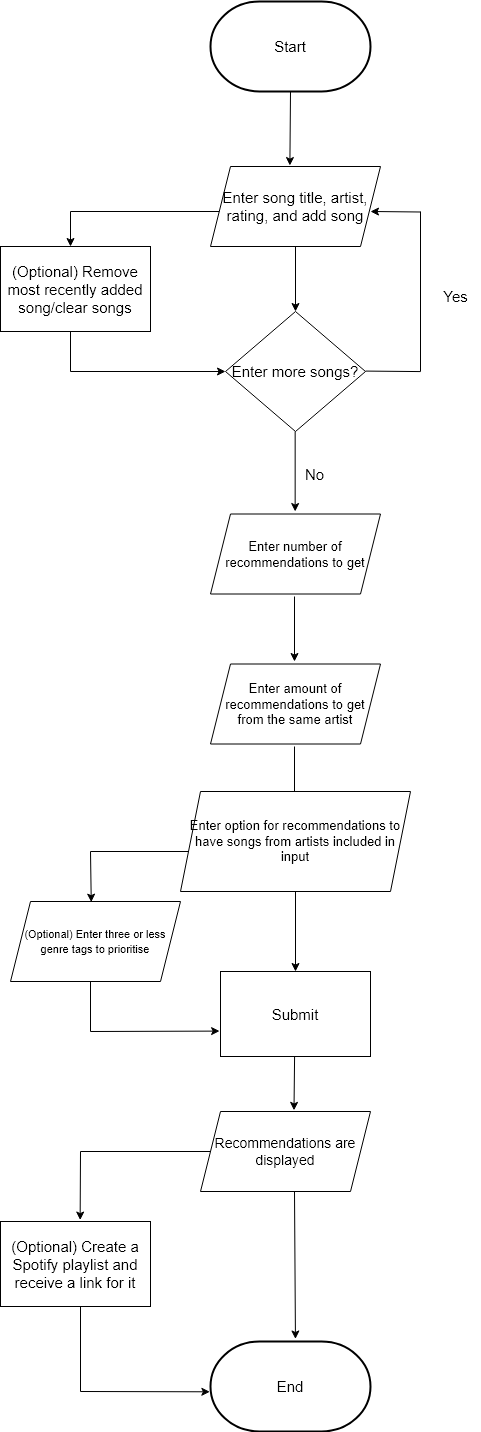

The diagram above was exported from draw.io. Its source (the exported page's mxGraphModel, read from the mxfile embedded in the PNG):
<mxGraphModel dx="2392" dy="2142" grid="1" gridSize="10" guides="1" tooltips="1" connect="1" arrows="1" fold="1" page="1" pageScale="1" pageWidth="1169" pageHeight="827" math="0" shadow="0">
  <root>
    <mxCell id="0" />
    <mxCell id="1" parent="0" />
    <mxCell id="SgYgFS-3ot05GItg9lie-1" value="&lt;font style=&quot;font-size: 15px;&quot;&gt;Start&lt;/font&gt;" style="strokeWidth=2;html=1;shape=mxgraph.flowchart.terminator;whiteSpace=wrap;" parent="1" vertex="1">
      <mxGeometry x="480" y="-60" width="160" height="90" as="geometry" />
    </mxCell>
    <mxCell id="SgYgFS-3ot05GItg9lie-2" value="" style="endArrow=classic;html=1;rounded=0;entryX=0.467;entryY=-0.012;entryDx=0;entryDy=0;entryPerimeter=0;" parent="1" edge="1" target="XRvtr_s2hen0QE-m1Am5-26">
      <mxGeometry width="50" height="50" relative="1" as="geometry">
        <mxPoint x="560" y="30" as="sourcePoint" />
        <mxPoint x="560" y="100" as="targetPoint" />
      </mxGeometry>
    </mxCell>
    <mxCell id="SgYgFS-3ot05GItg9lie-4" value="&lt;font style=&quot;font-size: 15px;&quot;&gt;Enter more songs?&lt;/font&gt;" style="rhombus;whiteSpace=wrap;html=1;" parent="1" vertex="1">
      <mxGeometry x="495" y="250" width="140" height="120" as="geometry" />
    </mxCell>
    <mxCell id="SgYgFS-3ot05GItg9lie-5" value="" style="endArrow=classic;html=1;rounded=0;entryX=0.5;entryY=0;entryDx=0;entryDy=0;exitX=0.5;exitY=1;exitDx=0;exitDy=0;" parent="1" source="XRvtr_s2hen0QE-m1Am5-26" target="SgYgFS-3ot05GItg9lie-4" edge="1">
      <mxGeometry width="50" height="50" relative="1" as="geometry">
        <mxPoint x="560" y="200" as="sourcePoint" />
        <mxPoint x="500" y="310" as="targetPoint" />
      </mxGeometry>
    </mxCell>
    <mxCell id="SgYgFS-3ot05GItg9lie-6" value="" style="endArrow=none;html=1;rounded=0;" parent="1" edge="1">
      <mxGeometry width="50" height="50" relative="1" as="geometry">
        <mxPoint x="635" y="309.58" as="sourcePoint" />
        <mxPoint x="690" y="310.08" as="targetPoint" />
      </mxGeometry>
    </mxCell>
    <mxCell id="SgYgFS-3ot05GItg9lie-10" value="" style="endArrow=classic;html=1;rounded=0;" parent="1" edge="1">
      <mxGeometry width="50" height="50" relative="1" as="geometry">
        <mxPoint x="690" y="150.49999999999997" as="sourcePoint" />
        <mxPoint x="640" y="149.99999999999997" as="targetPoint" />
      </mxGeometry>
    </mxCell>
    <mxCell id="SgYgFS-3ot05GItg9lie-11" value="" style="endArrow=none;html=1;rounded=0;" parent="1" edge="1">
      <mxGeometry width="50" height="50" relative="1" as="geometry">
        <mxPoint x="690" y="310" as="sourcePoint" />
        <mxPoint x="690" y="150" as="targetPoint" />
      </mxGeometry>
    </mxCell>
    <mxCell id="SgYgFS-3ot05GItg9lie-12" value="&lt;font style=&quot;font-size: 15px;&quot;&gt;Yes&lt;/font&gt;" style="text;html=1;align=center;verticalAlign=middle;resizable=0;points=[];autosize=1;strokeColor=none;fillColor=none;" parent="1" vertex="1">
      <mxGeometry x="700" y="220" width="50" height="30" as="geometry" />
    </mxCell>
    <mxCell id="SgYgFS-3ot05GItg9lie-18" value="" style="endArrow=classic;html=1;rounded=0;" parent="1" edge="1">
      <mxGeometry width="50" height="50" relative="1" as="geometry">
        <mxPoint x="340" y="150" as="sourcePoint" />
        <mxPoint x="340" y="185" as="targetPoint" />
      </mxGeometry>
    </mxCell>
    <mxCell id="XRvtr_s2hen0QE-m1Am5-1" value="" style="endArrow=none;html=1;rounded=0;" edge="1" parent="1">
      <mxGeometry width="50" height="50" relative="1" as="geometry">
        <mxPoint x="490" y="150" as="sourcePoint" />
        <mxPoint x="340" y="150" as="targetPoint" />
      </mxGeometry>
    </mxCell>
    <mxCell id="XRvtr_s2hen0QE-m1Am5-6" value="" style="endArrow=classic;html=1;rounded=0;entryX=0;entryY=0.5;entryDx=0;entryDy=0;" edge="1" parent="1" target="SgYgFS-3ot05GItg9lie-4">
      <mxGeometry width="50" height="50" relative="1" as="geometry">
        <mxPoint x="340" y="310" as="sourcePoint" />
        <mxPoint x="620" y="440" as="targetPoint" />
      </mxGeometry>
    </mxCell>
    <mxCell id="XRvtr_s2hen0QE-m1Am5-10" value="" style="endArrow=none;html=1;rounded=0;" edge="1" parent="1">
      <mxGeometry width="50" height="50" relative="1" as="geometry">
        <mxPoint x="340" y="310" as="sourcePoint" />
        <mxPoint x="340" y="260" as="targetPoint" />
      </mxGeometry>
    </mxCell>
    <mxCell id="XRvtr_s2hen0QE-m1Am5-11" value="" style="endArrow=classic;html=1;rounded=0;" edge="1" parent="1">
      <mxGeometry width="50" height="50" relative="1" as="geometry">
        <mxPoint x="564.66" y="370" as="sourcePoint" />
        <mxPoint x="564.66" y="450" as="targetPoint" />
      </mxGeometry>
    </mxCell>
    <mxCell id="XRvtr_s2hen0QE-m1Am5-12" value="&lt;font style=&quot;font-size: 15px;&quot;&gt;No&lt;/font&gt;" style="text;html=1;align=center;verticalAlign=middle;resizable=0;points=[];autosize=1;strokeColor=none;fillColor=none;" vertex="1" parent="1">
      <mxGeometry x="564" y="398" width="40" height="30" as="geometry" />
    </mxCell>
    <mxCell id="XRvtr_s2hen0QE-m1Am5-14" value="" style="endArrow=classic;html=1;rounded=0;" edge="1" parent="1">
      <mxGeometry width="50" height="50" relative="1" as="geometry">
        <mxPoint x="564" y="535" as="sourcePoint" />
        <mxPoint x="564" y="600" as="targetPoint" />
      </mxGeometry>
    </mxCell>
    <mxCell id="XRvtr_s2hen0QE-m1Am5-17" value="" style="endArrow=classic;html=1;rounded=0;" edge="1" parent="1">
      <mxGeometry width="50" height="50" relative="1" as="geometry">
        <mxPoint x="564" y="685" as="sourcePoint" />
        <mxPoint x="564" y="750" as="targetPoint" />
      </mxGeometry>
    </mxCell>
    <mxCell id="XRvtr_s2hen0QE-m1Am5-20" value="" style="endArrow=classic;html=1;rounded=0;exitX=0.5;exitY=1;exitDx=0;exitDy=0;" edge="1" parent="1" source="XRvtr_s2hen0QE-m1Am5-33">
      <mxGeometry width="50" height="50" relative="1" as="geometry">
        <mxPoint x="564.48" y="835" as="sourcePoint" />
        <mxPoint x="565" y="910" as="targetPoint" />
      </mxGeometry>
    </mxCell>
    <mxCell id="XRvtr_s2hen0QE-m1Am5-22" value="" style="endArrow=none;html=1;rounded=0;" edge="1" parent="1">
      <mxGeometry width="50" height="50" relative="1" as="geometry">
        <mxPoint x="360" y="790" as="sourcePoint" />
        <mxPoint x="490" y="790" as="targetPoint" />
      </mxGeometry>
    </mxCell>
    <mxCell id="XRvtr_s2hen0QE-m1Am5-23" value="" style="endArrow=none;html=1;rounded=0;" edge="1" parent="1">
      <mxGeometry width="50" height="50" relative="1" as="geometry">
        <mxPoint x="360" y="970" as="sourcePoint" />
        <mxPoint x="360" y="920" as="targetPoint" />
      </mxGeometry>
    </mxCell>
    <mxCell id="XRvtr_s2hen0QE-m1Am5-24" value="" style="endArrow=classic;html=1;rounded=0;entryX=0.475;entryY=0.008;entryDx=0;entryDy=0;entryPerimeter=0;" edge="1" parent="1" target="XRvtr_s2hen0QE-m1Am5-31">
      <mxGeometry width="50" height="50" relative="1" as="geometry">
        <mxPoint x="360" y="790" as="sourcePoint" />
        <mxPoint x="360" y="820" as="targetPoint" />
      </mxGeometry>
    </mxCell>
    <mxCell id="XRvtr_s2hen0QE-m1Am5-25" value="" style="endArrow=classic;html=1;rounded=0;entryX=-0.006;entryY=0.701;entryDx=0;entryDy=0;entryPerimeter=0;" edge="1" parent="1" target="XRvtr_s2hen0QE-m1Am5-37">
      <mxGeometry width="50" height="50" relative="1" as="geometry">
        <mxPoint x="360" y="970" as="sourcePoint" />
        <mxPoint x="460" y="970" as="targetPoint" />
      </mxGeometry>
    </mxCell>
    <mxCell id="XRvtr_s2hen0QE-m1Am5-26" value="&lt;font style=&quot;font-size: 15px;&quot;&gt;Enter song title, artist, rating, and add song&lt;/font&gt;" style="shape=parallelogram;perimeter=parallelogramPerimeter;whiteSpace=wrap;html=1;fixedSize=1;" vertex="1" parent="1">
      <mxGeometry x="480" y="105" width="170" height="80" as="geometry" />
    </mxCell>
    <mxCell id="XRvtr_s2hen0QE-m1Am5-29" value="&lt;font style=&quot;font-size: 13px;&quot;&gt;Enter number of recommendations to get&lt;/font&gt;" style="shape=parallelogram;perimeter=parallelogramPerimeter;whiteSpace=wrap;html=1;fixedSize=1;" vertex="1" parent="1">
      <mxGeometry x="480" y="452.5" width="170" height="80" as="geometry" />
    </mxCell>
    <mxCell id="XRvtr_s2hen0QE-m1Am5-30" value="&lt;font style=&quot;font-size: 13px;&quot;&gt;Enter amount of recommendations to get from the same artist&lt;/font&gt;" style="shape=parallelogram;perimeter=parallelogramPerimeter;whiteSpace=wrap;html=1;fixedSize=1;" vertex="1" parent="1">
      <mxGeometry x="480" y="602.5" width="170" height="80" as="geometry" />
    </mxCell>
    <mxCell id="XRvtr_s2hen0QE-m1Am5-31" value="&lt;font style=&quot;font-size: 11px;&quot;&gt;(Optional) Enter three or less genre tags to prioritise&lt;/font&gt;" style="shape=parallelogram;perimeter=parallelogramPerimeter;whiteSpace=wrap;html=1;fixedSize=1;" vertex="1" parent="1">
      <mxGeometry x="280" y="840" width="170" height="80" as="geometry" />
    </mxCell>
    <mxCell id="XRvtr_s2hen0QE-m1Am5-33" value="&lt;font style=&quot;font-size: 13px;&quot;&gt;Enter option for recommendations to have songs from artists included in input&lt;/font&gt;" style="shape=parallelogram;perimeter=parallelogramPerimeter;whiteSpace=wrap;html=1;fixedSize=1;" vertex="1" parent="1">
      <mxGeometry x="450" y="730" width="230" height="100" as="geometry" />
    </mxCell>
    <mxCell id="XRvtr_s2hen0QE-m1Am5-35" value="&lt;font style=&quot;font-size: 14px;&quot;&gt;Recommendations are displayed&lt;/font&gt;" style="shape=parallelogram;perimeter=parallelogramPerimeter;whiteSpace=wrap;html=1;fixedSize=1;" vertex="1" parent="1">
      <mxGeometry x="470" y="1050" width="170" height="80" as="geometry" />
    </mxCell>
    <mxCell id="XRvtr_s2hen0QE-m1Am5-36" value="" style="endArrow=classic;html=1;rounded=0;entryX=0.55;entryY=-0.014;entryDx=0;entryDy=0;entryPerimeter=0;exitX=0.494;exitY=0.992;exitDx=0;exitDy=0;exitPerimeter=0;" edge="1" parent="1" source="XRvtr_s2hen0QE-m1Am5-37" target="XRvtr_s2hen0QE-m1Am5-35">
      <mxGeometry width="50" height="50" relative="1" as="geometry">
        <mxPoint x="564" y="1000" as="sourcePoint" />
        <mxPoint x="614" y="950" as="targetPoint" />
      </mxGeometry>
    </mxCell>
    <mxCell id="XRvtr_s2hen0QE-m1Am5-37" value="&lt;font style=&quot;font-size: 15px;&quot;&gt;Submit&lt;/font&gt;" style="rounded=0;whiteSpace=wrap;html=1;" vertex="1" parent="1">
      <mxGeometry x="490" y="910" width="150" height="85" as="geometry" />
    </mxCell>
    <mxCell id="XRvtr_s2hen0QE-m1Am5-38" value="&lt;font style=&quot;font-size: 15px;&quot;&gt;(Optional) Remove most recently added song/clear songs&lt;/font&gt;" style="rounded=0;whiteSpace=wrap;html=1;" vertex="1" parent="1">
      <mxGeometry x="270" y="185" width="150" height="85" as="geometry" />
    </mxCell>
    <mxCell id="XRvtr_s2hen0QE-m1Am5-41" value="&lt;font style=&quot;font-size: 15px;&quot;&gt;End&lt;/font&gt;" style="strokeWidth=2;html=1;shape=mxgraph.flowchart.terminator;whiteSpace=wrap;" vertex="1" parent="1">
      <mxGeometry x="480" y="1280" width="160" height="90" as="geometry" />
    </mxCell>
    <mxCell id="XRvtr_s2hen0QE-m1Am5-42" value="&lt;font style=&quot;font-size: 15px;&quot;&gt;(Optional) Create a Spotify playlist and receive a link for it&lt;/font&gt;" style="rounded=0;whiteSpace=wrap;html=1;" vertex="1" parent="1">
      <mxGeometry x="270" y="1160" width="150" height="85" as="geometry" />
    </mxCell>
    <mxCell id="XRvtr_s2hen0QE-m1Am5-43" value="" style="endArrow=classic;html=1;rounded=0;entryX=0.531;entryY=-0.028;entryDx=0;entryDy=0;entryPerimeter=0;" edge="1" parent="1" target="XRvtr_s2hen0QE-m1Am5-41">
      <mxGeometry width="50" height="50" relative="1" as="geometry">
        <mxPoint x="564" y="1130" as="sourcePoint" />
        <mxPoint x="614" y="1080" as="targetPoint" />
      </mxGeometry>
    </mxCell>
    <mxCell id="XRvtr_s2hen0QE-m1Am5-44" value="" style="endArrow=none;html=1;rounded=0;" edge="1" parent="1">
      <mxGeometry width="50" height="50" relative="1" as="geometry">
        <mxPoint x="350" y="1090" as="sourcePoint" />
        <mxPoint x="480" y="1090" as="targetPoint" />
      </mxGeometry>
    </mxCell>
    <mxCell id="XRvtr_s2hen0QE-m1Am5-45" value="" style="endArrow=none;html=1;rounded=0;" edge="1" parent="1">
      <mxGeometry width="50" height="50" relative="1" as="geometry">
        <mxPoint x="350" y="1330" as="sourcePoint" />
        <mxPoint x="350" y="1245" as="targetPoint" />
      </mxGeometry>
    </mxCell>
    <mxCell id="XRvtr_s2hen0QE-m1Am5-46" value="" style="endArrow=classic;html=1;rounded=0;entryX=0.531;entryY=-0.017;entryDx=0;entryDy=0;entryPerimeter=0;" edge="1" parent="1" target="XRvtr_s2hen0QE-m1Am5-42">
      <mxGeometry width="50" height="50" relative="1" as="geometry">
        <mxPoint x="350" y="1090" as="sourcePoint" />
        <mxPoint x="400" y="1040" as="targetPoint" />
      </mxGeometry>
    </mxCell>
    <mxCell id="XRvtr_s2hen0QE-m1Am5-47" value="" style="endArrow=classic;html=1;rounded=0;entryX=-0.004;entryY=0.559;entryDx=0;entryDy=0;entryPerimeter=0;" edge="1" parent="1" target="XRvtr_s2hen0QE-m1Am5-41">
      <mxGeometry width="50" height="50" relative="1" as="geometry">
        <mxPoint x="350" y="1330" as="sourcePoint" />
        <mxPoint x="400" y="1280" as="targetPoint" />
      </mxGeometry>
    </mxCell>
  </root>
</mxGraphModel>